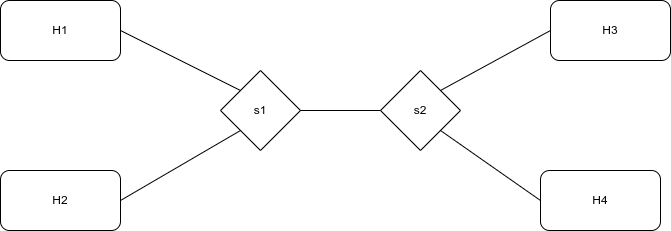

The diagram above was exported from draw.io. Its source (the exported page's mxGraphModel, read from the mxfile embedded in the PNG):
<mxGraphModel dx="910" dy="458" grid="1" gridSize="10" guides="1" tooltips="1" connect="1" arrows="1" fold="1" page="1" pageScale="1" pageWidth="850" pageHeight="1100" math="0" shadow="0">
  <root>
    <mxCell id="0" />
    <mxCell id="1" parent="0" />
    <mxCell id="8NZbfFzTI4Pan3UStNLr-1" value="H1" style="rounded=1;whiteSpace=wrap;html=1;" vertex="1" parent="1">
      <mxGeometry x="50" y="110" width="120" height="60" as="geometry" />
    </mxCell>
    <mxCell id="8NZbfFzTI4Pan3UStNLr-2" value="H2" style="rounded=1;whiteSpace=wrap;html=1;" vertex="1" parent="1">
      <mxGeometry x="50" y="280" width="120" height="60" as="geometry" />
    </mxCell>
    <mxCell id="8NZbfFzTI4Pan3UStNLr-5" value="s1" style="rhombus;whiteSpace=wrap;html=1;" vertex="1" parent="1">
      <mxGeometry x="270" y="180" width="80" height="80" as="geometry" />
    </mxCell>
    <mxCell id="8NZbfFzTI4Pan3UStNLr-6" value="H3" style="rounded=1;whiteSpace=wrap;html=1;" vertex="1" parent="1">
      <mxGeometry x="600" y="110" width="120" height="60" as="geometry" />
    </mxCell>
    <mxCell id="8NZbfFzTI4Pan3UStNLr-7" value="H4" style="rounded=1;whiteSpace=wrap;html=1;" vertex="1" parent="1">
      <mxGeometry x="590" y="280" width="120" height="60" as="geometry" />
    </mxCell>
    <mxCell id="8NZbfFzTI4Pan3UStNLr-8" value="s2" style="rhombus;whiteSpace=wrap;html=1;" vertex="1" parent="1">
      <mxGeometry x="430" y="180" width="80" height="80" as="geometry" />
    </mxCell>
    <mxCell id="8NZbfFzTI4Pan3UStNLr-10" value="" style="endArrow=none;html=1;rounded=0;exitX=1;exitY=0.5;exitDx=0;exitDy=0;entryX=0;entryY=0;entryDx=0;entryDy=0;" edge="1" parent="1" source="8NZbfFzTI4Pan3UStNLr-1" target="8NZbfFzTI4Pan3UStNLr-5">
      <mxGeometry width="50" height="50" relative="1" as="geometry">
        <mxPoint x="400" y="270" as="sourcePoint" />
        <mxPoint x="450" y="220" as="targetPoint" />
      </mxGeometry>
    </mxCell>
    <mxCell id="8NZbfFzTI4Pan3UStNLr-12" value="" style="endArrow=none;html=1;rounded=0;exitX=0;exitY=0.5;exitDx=0;exitDy=0;entryX=1;entryY=1;entryDx=0;entryDy=0;" edge="1" parent="1" source="8NZbfFzTI4Pan3UStNLr-7" target="8NZbfFzTI4Pan3UStNLr-8">
      <mxGeometry width="50" height="50" relative="1" as="geometry">
        <mxPoint x="400" y="270" as="sourcePoint" />
        <mxPoint x="450" y="220" as="targetPoint" />
      </mxGeometry>
    </mxCell>
    <mxCell id="8NZbfFzTI4Pan3UStNLr-13" value="" style="endArrow=none;html=1;rounded=0;exitX=1;exitY=0.5;exitDx=0;exitDy=0;entryX=0;entryY=0.5;entryDx=0;entryDy=0;" edge="1" parent="1" source="8NZbfFzTI4Pan3UStNLr-5" target="8NZbfFzTI4Pan3UStNLr-8">
      <mxGeometry width="50" height="50" relative="1" as="geometry">
        <mxPoint x="400" y="270" as="sourcePoint" />
        <mxPoint x="450" y="220" as="targetPoint" />
      </mxGeometry>
    </mxCell>
    <mxCell id="8NZbfFzTI4Pan3UStNLr-14" value="" style="endArrow=none;html=1;rounded=0;exitX=1;exitY=0.5;exitDx=0;exitDy=0;entryX=0;entryY=1;entryDx=0;entryDy=0;" edge="1" parent="1" source="8NZbfFzTI4Pan3UStNLr-2" target="8NZbfFzTI4Pan3UStNLr-5">
      <mxGeometry width="50" height="50" relative="1" as="geometry">
        <mxPoint x="400" y="270" as="sourcePoint" />
        <mxPoint x="450" y="220" as="targetPoint" />
      </mxGeometry>
    </mxCell>
    <mxCell id="8NZbfFzTI4Pan3UStNLr-15" value="" style="endArrow=none;html=1;rounded=0;entryX=0;entryY=0.5;entryDx=0;entryDy=0;exitX=1;exitY=0;exitDx=0;exitDy=0;" edge="1" parent="1" source="8NZbfFzTI4Pan3UStNLr-8" target="8NZbfFzTI4Pan3UStNLr-6">
      <mxGeometry width="50" height="50" relative="1" as="geometry">
        <mxPoint x="400" y="270" as="sourcePoint" />
        <mxPoint x="450" y="220" as="targetPoint" />
      </mxGeometry>
    </mxCell>
  </root>
</mxGraphModel>